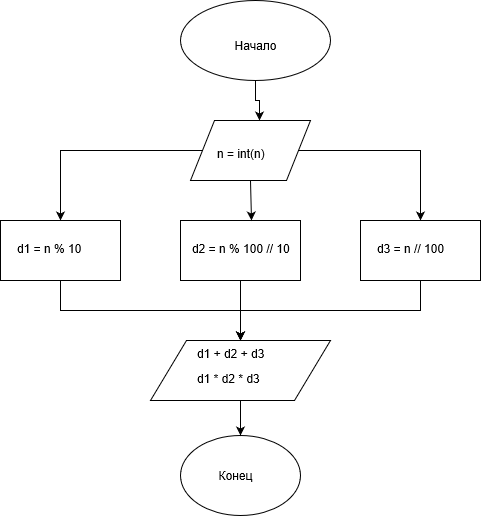

The diagram above was exported from draw.io. Its source (the exported page's mxGraphModel, read from the mxfile embedded in the PNG):
<mxGraphModel grid="1" dx="1394" dy="758" gridSize="10" guides="1" tooltips="1" connect="1" arrows="1" fold="1" page="1" pageScale="1" pageWidth="827" pageHeight="1169" math="0" shadow="0">
  <root>
    <mxCell id="0" />
    <mxCell id="1" parent="0" />
    <mxCell id="F400nmq9b4uZ2tWw-oFZ-6" source="F400nmq9b4uZ2tWw-oFZ-1" parent="1" style="edgeStyle=orthogonalEdgeStyle;rounded=0;orthogonalLoop=1;jettySize=auto;html=1;exitX=0.5;exitY=1;exitDx=0;exitDy=0;entryX=0.575;entryY=0;entryDx=0;entryDy=0;entryPerimeter=0;" edge="1" target="F400nmq9b4uZ2tWw-oFZ-3">
      <mxGeometry as="geometry" relative="1" />
    </mxCell>
    <mxCell id="F400nmq9b4uZ2tWw-oFZ-1" value="" parent="1" style="ellipse;whiteSpace=wrap;html=1;" vertex="1">
      <mxGeometry as="geometry" x="380" y="50" width="150" height="80" />
    </mxCell>
    <mxCell id="F400nmq9b4uZ2tWw-oFZ-32" source="F400nmq9b4uZ2tWw-oFZ-3" parent="1" style="edgeStyle=orthogonalEdgeStyle;rounded=0;orthogonalLoop=1;jettySize=auto;html=1;" edge="1" target="F400nmq9b4uZ2tWw-oFZ-12">
      <mxGeometry as="geometry" relative="1" />
    </mxCell>
    <mxCell id="F400nmq9b4uZ2tWw-oFZ-33" source="F400nmq9b4uZ2tWw-oFZ-3" parent="1" style="edgeStyle=orthogonalEdgeStyle;rounded=0;orthogonalLoop=1;jettySize=auto;html=1;exitX=0;exitY=0.5;exitDx=0;exitDy=0;entryX=0.5;entryY=0;entryDx=0;entryDy=0;" edge="1" target="F400nmq9b4uZ2tWw-oFZ-4">
      <mxGeometry as="geometry" relative="1" />
    </mxCell>
    <mxCell id="F400nmq9b4uZ2tWw-oFZ-3" value="" parent="1" style="shape=parallelogram;perimeter=parallelogramPerimeter;whiteSpace=wrap;html=1;" vertex="1">
      <mxGeometry as="geometry" x="390" y="170" width="120" height="60" />
    </mxCell>
    <mxCell id="F400nmq9b4uZ2tWw-oFZ-29" source="F400nmq9b4uZ2tWw-oFZ-4" parent="1" style="edgeStyle=orthogonalEdgeStyle;rounded=0;orthogonalLoop=1;jettySize=auto;html=1;exitX=0.5;exitY=1;exitDx=0;exitDy=0;" edge="1">
      <mxGeometry as="geometry" relative="1">
        <mxPoint as="targetPoint" x="440" y="390" />
      </mxGeometry>
    </mxCell>
    <mxCell id="F400nmq9b4uZ2tWw-oFZ-4" value="" parent="1" style="rounded=0;whiteSpace=wrap;html=1;" vertex="1">
      <mxGeometry as="geometry" x="200" y="270" width="120" height="60" />
    </mxCell>
    <mxCell id="F400nmq9b4uZ2tWw-oFZ-9" value="Начало" parent="1" style="text;html=1;strokeColor=none;fillColor=none;align=center;verticalAlign=middle;whiteSpace=wrap;rounded=0;" vertex="1">
      <mxGeometry as="geometry" x="395" y="60" width="120" height="70" />
    </mxCell>
    <mxCell id="F400nmq9b4uZ2tWw-oFZ-31" source="F400nmq9b4uZ2tWw-oFZ-11" parent="1" style="edgeStyle=orthogonalEdgeStyle;rounded=0;orthogonalLoop=1;jettySize=auto;html=1;exitX=0.5;exitY=1;exitDx=0;exitDy=0;" edge="1">
      <mxGeometry as="geometry" relative="1">
        <mxPoint as="targetPoint" x="440" y="390" />
      </mxGeometry>
    </mxCell>
    <mxCell id="F400nmq9b4uZ2tWw-oFZ-11" value="" parent="1" style="rounded=0;whiteSpace=wrap;html=1;" vertex="1">
      <mxGeometry as="geometry" x="380" y="270" width="120" height="60" />
    </mxCell>
    <mxCell id="F400nmq9b4uZ2tWw-oFZ-30" source="F400nmq9b4uZ2tWw-oFZ-12" parent="1" style="edgeStyle=orthogonalEdgeStyle;rounded=0;orthogonalLoop=1;jettySize=auto;html=1;exitX=0.5;exitY=1;exitDx=0;exitDy=0;" edge="1">
      <mxGeometry as="geometry" relative="1">
        <mxPoint as="targetPoint" x="440" y="390" />
      </mxGeometry>
    </mxCell>
    <mxCell id="F400nmq9b4uZ2tWw-oFZ-12" value="" parent="1" style="rounded=0;whiteSpace=wrap;html=1;" vertex="1">
      <mxGeometry as="geometry" x="560" y="270" width="120" height="60" />
    </mxCell>
    <mxCell id="F400nmq9b4uZ2tWw-oFZ-16" value="" parent="1" style="endArrow=classic;html=1;entryX=0.592;entryY=0;entryDx=0;entryDy=0;entryPerimeter=0;" edge="1" target="F400nmq9b4uZ2tWw-oFZ-11">
      <mxGeometry as="geometry" relative="1" width="50" height="50">
        <mxPoint as="sourcePoint" x="450" y="230" />
        <mxPoint as="targetPoint" x="490" y="240" />
        <Array as="points" />
      </mxGeometry>
    </mxCell>
    <mxCell id="F400nmq9b4uZ2tWw-oFZ-19" value="d1 = n % 10" parent="1" style="text;html=1;" vertex="1">
      <mxGeometry as="geometry" x="215" y="285" width="90" height="30" />
    </mxCell>
    <mxCell id="F400nmq9b4uZ2tWw-oFZ-20" value="d2 = n % 100 // 10" parent="1" style="text;html=1;" vertex="1">
      <mxGeometry as="geometry" x="390" y="285" width="120" height="30" />
    </mxCell>
    <mxCell id="F400nmq9b4uZ2tWw-oFZ-21" value="d3 = n // 100" parent="1" style="text;html=1;" vertex="1">
      <mxGeometry as="geometry" x="575" y="285" width="90" height="30" />
    </mxCell>
    <mxCell id="F400nmq9b4uZ2tWw-oFZ-22" value="n = int(n)" parent="1" style="text;html=1;" vertex="1">
      <mxGeometry as="geometry" x="415" y="190" width="70" height="30" />
    </mxCell>
    <mxCell id="F400nmq9b4uZ2tWw-oFZ-34" value="" parent="1" style="ellipse;whiteSpace=wrap;html=1;" vertex="1">
      <mxGeometry as="geometry" x="380" y="485" width="120" height="80" />
    </mxCell>
    <mxCell id="F400nmq9b4uZ2tWw-oFZ-35" value="Конец" parent="1" style="text;html=1;strokeColor=none;fillColor=none;align=center;verticalAlign=middle;whiteSpace=wrap;rounded=0;" vertex="1">
      <mxGeometry as="geometry" x="400" y="510" width="70" height="30" />
    </mxCell>
    <mxCell id="F400nmq9b4uZ2tWw-oFZ-37" source="F400nmq9b4uZ2tWw-oFZ-36" parent="1" style="edgeStyle=orthogonalEdgeStyle;rounded=0;orthogonalLoop=1;jettySize=auto;html=1;entryX=0.5;entryY=0;entryDx=0;entryDy=0;" edge="1" target="F400nmq9b4uZ2tWw-oFZ-34">
      <mxGeometry as="geometry" relative="1" />
    </mxCell>
    <mxCell id="F400nmq9b4uZ2tWw-oFZ-36" value="" parent="1" style="shape=parallelogram;perimeter=parallelogramPerimeter;whiteSpace=wrap;html=1;" vertex="1">
      <mxGeometry as="geometry" x="350" y="390" width="180" height="60" />
    </mxCell>
    <mxCell id="F400nmq9b4uZ2tWw-oFZ-38" value="d1 + d2 + d3" parent="1" style="text;html=1;" vertex="1">
      <mxGeometry as="geometry" x="395" y="390" width="90" height="30" />
    </mxCell>
    <mxCell id="F400nmq9b4uZ2tWw-oFZ-39" value="d1 * d2 * d3" parent="1" style="text;html=1;" vertex="1">
      <mxGeometry as="geometry" x="395" y="415" width="90" height="30" />
    </mxCell>
  </root>
</mxGraphModel>